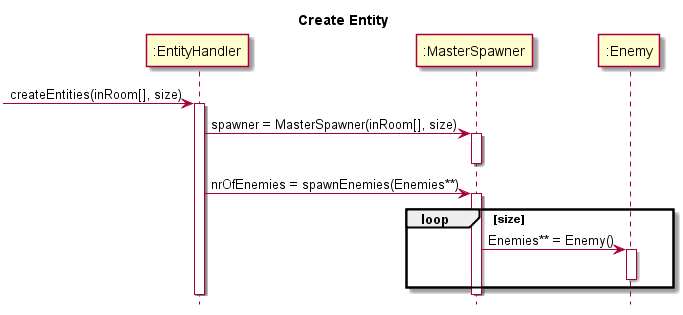

The diagram above was rendered by PlantUML. Its source (embedded in the PNG):
@startuml
title Create Entity
hide footbox
participant ":EntityHandler" as eh
participant ":MasterSpawner" as ms
participant ":Enemy" as emy

[->eh : createEntities(inRoom[], size)
activate eh
	eh -> ms : spawner = MasterSpawner(inRoom[], size)
	activate ms
	deactivate ms
	eh -> ms : nrOfEnemies = spawnEnemies(Enemies**)
	activate ms
		loop size
			ms -> emy : Enemies** = Enemy()
			activate emy
			deactivate emy
		end
	deactivate ms
deactivate eh


@enduml